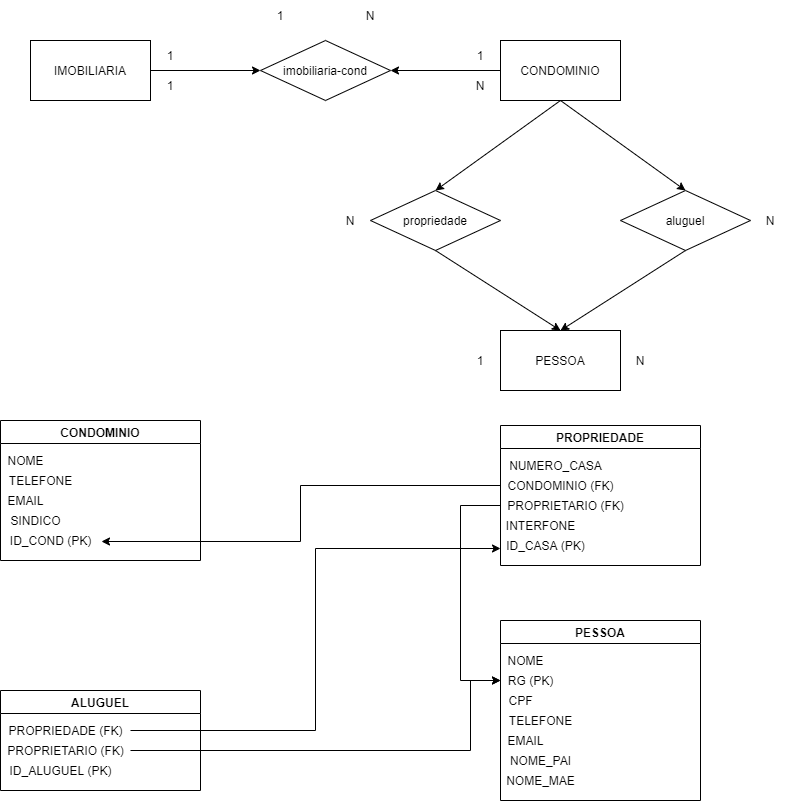

The diagram above was exported from draw.io. Its source (the exported page's mxGraphModel, read from the mxfile embedded in the PNG):
<mxGraphModel dx="862" dy="482" grid="1" gridSize="10" guides="1" tooltips="1" connect="1" arrows="1" fold="1" page="1" pageScale="1" pageWidth="827" pageHeight="1169" math="0" shadow="0">
  <root>
    <mxCell id="0" />
    <mxCell id="1" parent="0" />
    <mxCell id="bm77UaVk4pMAIpDDApCQ-3" style="edgeStyle=orthogonalEdgeStyle;rounded=0;orthogonalLoop=1;jettySize=auto;html=1;entryX=0;entryY=0.5;entryDx=0;entryDy=0;" edge="1" parent="1" source="bm77UaVk4pMAIpDDApCQ-1" target="bm77UaVk4pMAIpDDApCQ-2">
      <mxGeometry relative="1" as="geometry" />
    </mxCell>
    <mxCell id="bm77UaVk4pMAIpDDApCQ-1" value="IMOBILIARIA" style="rounded=0;whiteSpace=wrap;html=1;" vertex="1" parent="1">
      <mxGeometry x="80" y="60" width="120" height="60" as="geometry" />
    </mxCell>
    <mxCell id="bm77UaVk4pMAIpDDApCQ-2" value="imobiliaria-cond" style="rhombus;whiteSpace=wrap;html=1;" vertex="1" parent="1">
      <mxGeometry x="310" y="60" width="130" height="60" as="geometry" />
    </mxCell>
    <mxCell id="bm77UaVk4pMAIpDDApCQ-5" style="edgeStyle=orthogonalEdgeStyle;rounded=0;orthogonalLoop=1;jettySize=auto;html=1;entryX=1;entryY=0.5;entryDx=0;entryDy=0;" edge="1" parent="1" source="bm77UaVk4pMAIpDDApCQ-4" target="bm77UaVk4pMAIpDDApCQ-2">
      <mxGeometry relative="1" as="geometry" />
    </mxCell>
    <mxCell id="bm77UaVk4pMAIpDDApCQ-4" value="CONDOMINIO" style="rounded=0;whiteSpace=wrap;html=1;" vertex="1" parent="1">
      <mxGeometry x="550" y="60" width="120" height="60" as="geometry" />
    </mxCell>
    <mxCell id="bm77UaVk4pMAIpDDApCQ-6" value="propriedade" style="rhombus;whiteSpace=wrap;html=1;" vertex="1" parent="1">
      <mxGeometry x="420" y="210" width="130" height="60" as="geometry" />
    </mxCell>
    <mxCell id="bm77UaVk4pMAIpDDApCQ-7" value="aluguel" style="rhombus;whiteSpace=wrap;html=1;" vertex="1" parent="1">
      <mxGeometry x="670" y="210" width="130" height="60" as="geometry" />
    </mxCell>
    <mxCell id="bm77UaVk4pMAIpDDApCQ-8" value="PESSOA" style="rounded=0;whiteSpace=wrap;html=1;" vertex="1" parent="1">
      <mxGeometry x="550" y="350" width="120" height="60" as="geometry" />
    </mxCell>
    <mxCell id="bm77UaVk4pMAIpDDApCQ-10" value="" style="endArrow=classic;html=1;entryX=0.5;entryY=0;entryDx=0;entryDy=0;exitX=0.5;exitY=1;exitDx=0;exitDy=0;" edge="1" parent="1" source="bm77UaVk4pMAIpDDApCQ-6" target="bm77UaVk4pMAIpDDApCQ-8">
      <mxGeometry width="50" height="50" relative="1" as="geometry">
        <mxPoint x="390" y="280" as="sourcePoint" />
        <mxPoint x="440" y="230" as="targetPoint" />
      </mxGeometry>
    </mxCell>
    <mxCell id="bm77UaVk4pMAIpDDApCQ-11" value="" style="endArrow=classic;html=1;exitX=0.5;exitY=1;exitDx=0;exitDy=0;entryX=0.5;entryY=0;entryDx=0;entryDy=0;" edge="1" parent="1" source="bm77UaVk4pMAIpDDApCQ-4" target="bm77UaVk4pMAIpDDApCQ-7">
      <mxGeometry width="50" height="50" relative="1" as="geometry">
        <mxPoint x="390" y="280" as="sourcePoint" />
        <mxPoint x="440" y="230" as="targetPoint" />
      </mxGeometry>
    </mxCell>
    <mxCell id="bm77UaVk4pMAIpDDApCQ-12" value="" style="endArrow=classic;html=1;exitX=0.5;exitY=1;exitDx=0;exitDy=0;entryX=0.5;entryY=0;entryDx=0;entryDy=0;" edge="1" parent="1" source="bm77UaVk4pMAIpDDApCQ-4" target="bm77UaVk4pMAIpDDApCQ-6">
      <mxGeometry width="50" height="50" relative="1" as="geometry">
        <mxPoint x="550" y="210" as="sourcePoint" />
        <mxPoint x="570" y="180" as="targetPoint" />
      </mxGeometry>
    </mxCell>
    <mxCell id="bm77UaVk4pMAIpDDApCQ-13" value="" style="endArrow=classic;html=1;exitX=0.5;exitY=1;exitDx=0;exitDy=0;entryX=0.5;entryY=0;entryDx=0;entryDy=0;" edge="1" parent="1" source="bm77UaVk4pMAIpDDApCQ-7" target="bm77UaVk4pMAIpDDApCQ-8">
      <mxGeometry width="50" height="50" relative="1" as="geometry">
        <mxPoint x="495" y="280" as="sourcePoint" />
        <mxPoint x="620" y="320" as="targetPoint" />
      </mxGeometry>
    </mxCell>
    <mxCell id="bm77UaVk4pMAIpDDApCQ-14" value="CONDOMINIO" style="swimlane;" vertex="1" parent="1">
      <mxGeometry x="50" y="440" width="200" height="140" as="geometry" />
    </mxCell>
    <mxCell id="bm77UaVk4pMAIpDDApCQ-31" value="NOME" style="text;html=1;align=center;verticalAlign=middle;resizable=0;points=[];autosize=1;" vertex="1" parent="bm77UaVk4pMAIpDDApCQ-14">
      <mxGeometry y="30" width="50" height="20" as="geometry" />
    </mxCell>
    <mxCell id="bm77UaVk4pMAIpDDApCQ-32" value="TELEFONE" style="text;html=1;align=center;verticalAlign=middle;resizable=0;points=[];autosize=1;" vertex="1" parent="bm77UaVk4pMAIpDDApCQ-14">
      <mxGeometry y="50" width="80" height="20" as="geometry" />
    </mxCell>
    <mxCell id="bm77UaVk4pMAIpDDApCQ-33" value="EMAIL" style="text;html=1;align=center;verticalAlign=middle;resizable=0;points=[];autosize=1;" vertex="1" parent="bm77UaVk4pMAIpDDApCQ-14">
      <mxGeometry y="70" width="50" height="20" as="geometry" />
    </mxCell>
    <mxCell id="bm77UaVk4pMAIpDDApCQ-34" value="SINDICO" style="text;html=1;align=center;verticalAlign=middle;resizable=0;points=[];autosize=1;" vertex="1" parent="bm77UaVk4pMAIpDDApCQ-14">
      <mxGeometry y="90" width="70" height="20" as="geometry" />
    </mxCell>
    <mxCell id="bm77UaVk4pMAIpDDApCQ-35" value="ID_COND (PK)" style="text;html=1;align=center;verticalAlign=middle;resizable=0;points=[];autosize=1;" vertex="1" parent="bm77UaVk4pMAIpDDApCQ-14">
      <mxGeometry y="110" width="100" height="20" as="geometry" />
    </mxCell>
    <mxCell id="bm77UaVk4pMAIpDDApCQ-15" value="PESSOA" style="swimlane;" vertex="1" parent="1">
      <mxGeometry x="550" y="640" width="200" height="180" as="geometry" />
    </mxCell>
    <mxCell id="bm77UaVk4pMAIpDDApCQ-36" value="NOME" style="text;html=1;align=center;verticalAlign=middle;resizable=0;points=[];autosize=1;" vertex="1" parent="bm77UaVk4pMAIpDDApCQ-15">
      <mxGeometry y="30" width="50" height="20" as="geometry" />
    </mxCell>
    <mxCell id="bm77UaVk4pMAIpDDApCQ-37" value="RG (PK)" style="text;html=1;align=center;verticalAlign=middle;resizable=0;points=[];autosize=1;" vertex="1" parent="bm77UaVk4pMAIpDDApCQ-15">
      <mxGeometry y="50" width="60" height="20" as="geometry" />
    </mxCell>
    <mxCell id="bm77UaVk4pMAIpDDApCQ-38" value="CPF" style="text;html=1;align=center;verticalAlign=middle;resizable=0;points=[];autosize=1;" vertex="1" parent="bm77UaVk4pMAIpDDApCQ-15">
      <mxGeometry y="70" width="40" height="20" as="geometry" />
    </mxCell>
    <mxCell id="bm77UaVk4pMAIpDDApCQ-39" value="TELEFONE" style="text;html=1;align=center;verticalAlign=middle;resizable=0;points=[];autosize=1;" vertex="1" parent="bm77UaVk4pMAIpDDApCQ-15">
      <mxGeometry y="90" width="80" height="20" as="geometry" />
    </mxCell>
    <mxCell id="bm77UaVk4pMAIpDDApCQ-40" value="EMAIL" style="text;html=1;align=center;verticalAlign=middle;resizable=0;points=[];autosize=1;" vertex="1" parent="bm77UaVk4pMAIpDDApCQ-15">
      <mxGeometry y="110" width="50" height="20" as="geometry" />
    </mxCell>
    <mxCell id="bm77UaVk4pMAIpDDApCQ-41" value="NOME_PAI" style="text;html=1;align=center;verticalAlign=middle;resizable=0;points=[];autosize=1;" vertex="1" parent="bm77UaVk4pMAIpDDApCQ-15">
      <mxGeometry y="130" width="80" height="20" as="geometry" />
    </mxCell>
    <mxCell id="bm77UaVk4pMAIpDDApCQ-42" value="NOME_MAE" style="text;html=1;align=center;verticalAlign=middle;resizable=0;points=[];autosize=1;" vertex="1" parent="bm77UaVk4pMAIpDDApCQ-15">
      <mxGeometry y="150" width="80" height="20" as="geometry" />
    </mxCell>
    <mxCell id="bm77UaVk4pMAIpDDApCQ-16" value="PROPRIEDADE" style="swimlane;" vertex="1" parent="1">
      <mxGeometry x="550" y="445" width="200" height="140" as="geometry" />
    </mxCell>
    <mxCell id="bm77UaVk4pMAIpDDApCQ-43" value="NUMERO_CASA" style="text;html=1;align=center;verticalAlign=middle;resizable=0;points=[];autosize=1;" vertex="1" parent="bm77UaVk4pMAIpDDApCQ-16">
      <mxGeometry y="30" width="110" height="20" as="geometry" />
    </mxCell>
    <mxCell id="bm77UaVk4pMAIpDDApCQ-46" value="INTERFONE" style="text;html=1;align=center;verticalAlign=middle;resizable=0;points=[];autosize=1;" vertex="1" parent="bm77UaVk4pMAIpDDApCQ-16">
      <mxGeometry y="90" width="80" height="20" as="geometry" />
    </mxCell>
    <mxCell id="bm77UaVk4pMAIpDDApCQ-48" value="ID_CASA (PK)" style="text;html=1;align=center;verticalAlign=middle;resizable=0;points=[];autosize=1;" vertex="1" parent="bm77UaVk4pMAIpDDApCQ-16">
      <mxGeometry y="110" width="90" height="20" as="geometry" />
    </mxCell>
    <mxCell id="bm77UaVk4pMAIpDDApCQ-45" value="PROPRIETARIO (FK)" style="text;html=1;align=center;verticalAlign=middle;resizable=0;points=[];autosize=1;" vertex="1" parent="bm77UaVk4pMAIpDDApCQ-16">
      <mxGeometry y="70" width="130" height="20" as="geometry" />
    </mxCell>
    <mxCell id="bm77UaVk4pMAIpDDApCQ-44" value="CONDOMINIO (FK)" style="text;html=1;align=center;verticalAlign=middle;resizable=0;points=[];autosize=1;" vertex="1" parent="bm77UaVk4pMAIpDDApCQ-16">
      <mxGeometry y="50" width="120" height="20" as="geometry" />
    </mxCell>
    <mxCell id="bm77UaVk4pMAIpDDApCQ-17" value="ALUGUEL" style="swimlane;" vertex="1" parent="1">
      <mxGeometry x="50" y="710" width="200" height="100" as="geometry" />
    </mxCell>
    <mxCell id="bm77UaVk4pMAIpDDApCQ-51" value="PROPRIEDADE (FK)" style="text;html=1;align=center;verticalAlign=middle;resizable=0;points=[];autosize=1;" vertex="1" parent="bm77UaVk4pMAIpDDApCQ-17">
      <mxGeometry y="30" width="130" height="20" as="geometry" />
    </mxCell>
    <mxCell id="bm77UaVk4pMAIpDDApCQ-52" value="PROPRIETARIO (FK)" style="text;html=1;align=center;verticalAlign=middle;resizable=0;points=[];autosize=1;" vertex="1" parent="bm77UaVk4pMAIpDDApCQ-17">
      <mxGeometry y="50" width="130" height="20" as="geometry" />
    </mxCell>
    <mxCell id="bm77UaVk4pMAIpDDApCQ-53" value="ID_ALUGUEL (PK)" style="text;html=1;align=center;verticalAlign=middle;resizable=0;points=[];autosize=1;" vertex="1" parent="bm77UaVk4pMAIpDDApCQ-17">
      <mxGeometry y="70" width="120" height="20" as="geometry" />
    </mxCell>
    <mxCell id="bm77UaVk4pMAIpDDApCQ-18" value="1" style="text;html=1;strokeColor=none;fillColor=none;align=center;verticalAlign=middle;whiteSpace=wrap;rounded=0;" vertex="1" parent="1">
      <mxGeometry x="200" y="60" width="40" height="30" as="geometry" />
    </mxCell>
    <mxCell id="bm77UaVk4pMAIpDDApCQ-19" value="1" style="text;html=1;strokeColor=none;fillColor=none;align=center;verticalAlign=middle;whiteSpace=wrap;rounded=0;" vertex="1" parent="1">
      <mxGeometry x="200" y="90" width="40" height="30" as="geometry" />
    </mxCell>
    <mxCell id="bm77UaVk4pMAIpDDApCQ-20" value="1" style="text;html=1;strokeColor=none;fillColor=none;align=center;verticalAlign=middle;whiteSpace=wrap;rounded=0;" vertex="1" parent="1">
      <mxGeometry x="310" y="20" width="40" height="30" as="geometry" />
    </mxCell>
    <mxCell id="bm77UaVk4pMAIpDDApCQ-21" value="N" style="text;html=1;strokeColor=none;fillColor=none;align=center;verticalAlign=middle;whiteSpace=wrap;rounded=0;" vertex="1" parent="1">
      <mxGeometry x="400" y="20" width="40" height="30" as="geometry" />
    </mxCell>
    <mxCell id="bm77UaVk4pMAIpDDApCQ-22" value="N" style="text;html=1;strokeColor=none;fillColor=none;align=center;verticalAlign=middle;whiteSpace=wrap;rounded=0;" vertex="1" parent="1">
      <mxGeometry x="510" y="90" width="40" height="30" as="geometry" />
    </mxCell>
    <mxCell id="bm77UaVk4pMAIpDDApCQ-23" value="1" style="text;html=1;strokeColor=none;fillColor=none;align=center;verticalAlign=middle;whiteSpace=wrap;rounded=0;" vertex="1" parent="1">
      <mxGeometry x="510" y="60" width="40" height="30" as="geometry" />
    </mxCell>
    <mxCell id="bm77UaVk4pMAIpDDApCQ-24" value="1" style="text;html=1;strokeColor=none;fillColor=none;align=center;verticalAlign=middle;whiteSpace=wrap;rounded=0;" vertex="1" parent="1">
      <mxGeometry x="510" y="365" width="40" height="30" as="geometry" />
    </mxCell>
    <mxCell id="bm77UaVk4pMAIpDDApCQ-25" value="N" style="text;html=1;strokeColor=none;fillColor=none;align=center;verticalAlign=middle;whiteSpace=wrap;rounded=0;" vertex="1" parent="1">
      <mxGeometry x="670" y="365" width="40" height="30" as="geometry" />
    </mxCell>
    <mxCell id="bm77UaVk4pMAIpDDApCQ-28" value="N" style="text;html=1;strokeColor=none;fillColor=none;align=center;verticalAlign=middle;whiteSpace=wrap;rounded=0;" vertex="1" parent="1">
      <mxGeometry x="380" y="225" width="40" height="30" as="geometry" />
    </mxCell>
    <mxCell id="bm77UaVk4pMAIpDDApCQ-29" value="N" style="text;html=1;strokeColor=none;fillColor=none;align=center;verticalAlign=middle;whiteSpace=wrap;rounded=0;" vertex="1" parent="1">
      <mxGeometry x="800" y="225" width="40" height="30" as="geometry" />
    </mxCell>
    <mxCell id="bm77UaVk4pMAIpDDApCQ-55" style="edgeStyle=orthogonalEdgeStyle;rounded=0;orthogonalLoop=1;jettySize=auto;html=1;entryX=1.01;entryY=0.55;entryDx=0;entryDy=0;entryPerimeter=0;" edge="1" parent="1" source="bm77UaVk4pMAIpDDApCQ-44" target="bm77UaVk4pMAIpDDApCQ-35">
      <mxGeometry relative="1" as="geometry" />
    </mxCell>
    <mxCell id="bm77UaVk4pMAIpDDApCQ-56" style="edgeStyle=orthogonalEdgeStyle;rounded=0;orthogonalLoop=1;jettySize=auto;html=1;entryX=-0.017;entryY=0.65;entryDx=0;entryDy=0;entryPerimeter=0;" edge="1" parent="1" source="bm77UaVk4pMAIpDDApCQ-45" target="bm77UaVk4pMAIpDDApCQ-37">
      <mxGeometry relative="1" as="geometry">
        <Array as="points">
          <mxPoint x="510" y="525" />
          <mxPoint x="510" y="700" />
        </Array>
      </mxGeometry>
    </mxCell>
    <mxCell id="bm77UaVk4pMAIpDDApCQ-63" style="edgeStyle=orthogonalEdgeStyle;rounded=0;orthogonalLoop=1;jettySize=auto;html=1;entryX=0;entryY=0.65;entryDx=0;entryDy=0;entryPerimeter=0;" edge="1" parent="1" source="bm77UaVk4pMAIpDDApCQ-51" target="bm77UaVk4pMAIpDDApCQ-48">
      <mxGeometry relative="1" as="geometry" />
    </mxCell>
    <mxCell id="bm77UaVk4pMAIpDDApCQ-69" style="edgeStyle=orthogonalEdgeStyle;rounded=0;orthogonalLoop=1;jettySize=auto;html=1;" edge="1" parent="1" source="bm77UaVk4pMAIpDDApCQ-52">
      <mxGeometry relative="1" as="geometry">
        <mxPoint x="550" y="700" as="targetPoint" />
        <Array as="points">
          <mxPoint x="520" y="770" />
          <mxPoint x="520" y="700" />
        </Array>
      </mxGeometry>
    </mxCell>
  </root>
</mxGraphModel>